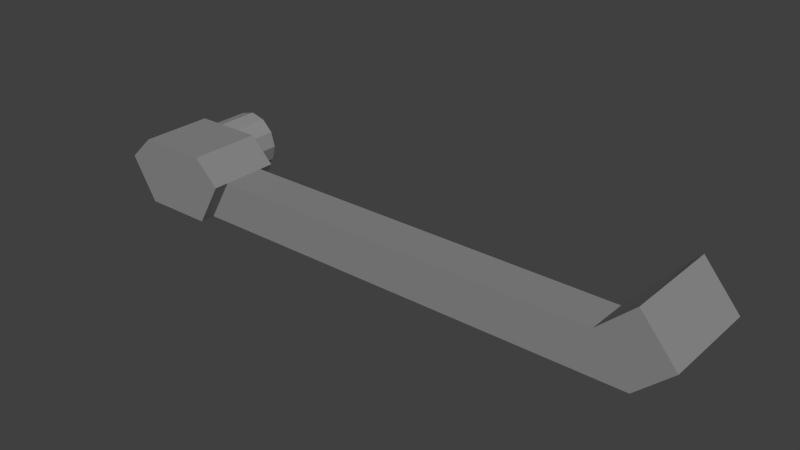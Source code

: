 # Source: arm1.blend  (saved by Blender 2.69.0; exported with 4.5.12 LTS)
import bpy
from mathutils import Matrix  # noqa: F401  (used for matrix-valued properties, if any)

bpy.ops.wm.read_factory_settings(use_empty=True)
scene = bpy.context.scene
scene.name = 'Scene'

# ---- collections
col_collection_1 = bpy.data.collections.new('Collection 1'); scene.collection.children.link(col_collection_1)

# ---- materials (node trees are filled in below, after node groups)
mat_material_013 = bpy.data.materials.new('Material.013')
mat_material_013.alpha_threshold = 0.0
mat_material_013.use_transparent_shadow = False
mat_material_013.diffuse_color = (0.2529, 0.2529, 0.2529, 1.0)
mat_material_013.roughness = 0.5
mat_material_013.specular_intensity = 0.2333
mat_material_013.line_color = (0.0, 0.0, 0.0, 1.0)
mat_material_003 = bpy.data.materials.new('Material.003')
mat_material_003.alpha_threshold = 0.0
mat_material_003.use_transparent_shadow = False
mat_material_003.diffuse_color = (0.281, 0.281, 0.281, 1.0)
mat_material_003.roughness = 0.5
mat_material_003.specular_intensity = 1.0
mat_material_003.line_color = (0.0, 0.0, 0.0, 1.0)

# ---- material node trees

# ---- world
world_world = bpy.data.worlds.new('World'); scene.world = world_world
world_world.color = (0.05088, 0.05088, 0.05088)
world_world.use_sun_shadow = False
world_world.sun_shadow_jitter_overblur = 0.0
world_world.cycles.sampling_method = 'MANUAL'
world_world.cycles.sample_map_resolution = 256

# ---- meshes
me_cube = bpy.data.meshes.new('Cube')
me_cube.from_pydata([(-0.418, -0.2137, -0.889), (-0.418, 1.594, -0.889), (1.152, 1.594, -0.889), (1.152, -0.2137, -0.889), (-0.418, -0.2137, 0.7817), (-0.418, 1.594, 0.7817), (1.152, 1.594, 0.7817), (1.152, -0.2137, 0.7817), (-0.9902, -0.2137, 0.1755), (-0.9902, 1.594, 0.1755), (1.699, 1.594, 0.1764), (1.699, -0.2137, 0.1764), (1.699, 0.1599, 0.1764), (1.152, 0.1599, -0.889), (1.699, 1.22, 0.1764), (1.152, 1.22, -0.889), (10.6, 0.1599, 0.1764), (11.4, 0.1599, -0.889), (10.6, 1.22, 0.1764), (11.4, 1.22, -0.889), (11.14, 2.701, 0.7155), (11.94, 2.701, -0.3499), (11.4, 2.701, 0.9944), (12.2, 2.701, -0.07103), (11.4, 0.1599, 0.9944), (12.2, 0.1599, -0.07103)], [], [(5, 6, 10, 2, 1, 9), (7, 6, 5, 4), (4, 5, 9, 8), (1, 0, 8, 9), (3, 13, 12, 11), (0, 1, 2, 15, 13, 3), (7, 4, 8, 0, 3, 11), (6, 7, 11, 12, 14, 10), (15, 2, 10, 14), (14, 12, 16, 18), (12, 13, 17, 16), (15, 14, 18, 19), (13, 15, 19, 17), (19, 21, 23, 25, 17), (21, 20, 22, 23), (23, 22, 24, 25), (16, 24, 22, 20, 18), (17, 25, 24, 16), (19, 18, 20, 21)])
me_cube.materials.append(mat_material_013)
me_cube.use_remesh_preserve_volume = False
me_cube.use_remesh_preserve_attributes = False
me_cube.use_mirror_vertex_groups = False
me_cube.update()
me_cylinder_066 = bpy.data.meshes.new('Cylinder.066')
me_cylinder_066.from_pydata([(-1.504e-07, 1.0, -1.26), (1.987e-07, 1.0, 1.26), (0.5, 0.866, -1.26), (0.5, 0.866, 1.26), (0.866, 0.5, -1.26), (0.866, 0.5, 1.26), (1.0, 9.537e-08, -1.26), (1.0, 9.537e-08, 1.26), (0.866, -0.5, -1.26), (0.866, -0.5, 1.26), (0.5, -0.866, -1.26), (0.5, -0.866, 1.26), (6.066e-10, -1.0, -1.26), (3.497e-07, -1.0, 1.26), (-0.5, -0.866, -1.26), (-0.5, -0.866, 1.26), (-0.866, -0.5, -1.26), (-0.866, -0.5, 1.26), (-1.0, -3.258e-07, -1.26), (-1.0, -3.258e-07, 1.26), (-0.866, 0.5, -1.26), (-0.866, 0.5, 1.26), (-0.5, 0.866, -1.26), (-0.5, 0.866, 1.26)], [], [(0, 1, 3, 2), (2, 3, 5, 4), (4, 5, 7, 6), (6, 7, 9, 8), (8, 9, 11, 10), (10, 11, 13, 12), (12, 13, 15, 14), (14, 15, 17, 16), (16, 17, 19, 18), (18, 19, 21, 20), (3, 1, 23, 21, 19, 17, 15, 13, 11, 9, 7, 5), (22, 23, 1, 0), (20, 21, 23, 22), (0, 2, 4, 6, 8, 10, 12, 14, 16, 18, 20, 22)])
me_cylinder_066.materials.append(mat_material_003)
me_cylinder_066.use_remesh_preserve_volume = False
me_cylinder_066.use_remesh_preserve_attributes = False
me_cylinder_066.use_mirror_vertex_groups = False
me_cylinder_066.update()

# ---- objects
ob_cube_001 = bpy.data.objects.new('Cube.001', me_cube)
ob_steel_part_015 = bpy.data.objects.new('Steel_part.015', me_cylinder_066)

# ---- transforms, parenting, visibility, modifiers, constraints
ob_cube_001.location = (-0.01608, -0.02861, 0.004077)
ob_cube_001.scale = (0.04586, 0.04106, 0.04106)
ob_cube_001.lineart.crease_threshold = 0.0
ob_steel_part_015.location = (-0.01487, 0.04722, 0.001966)
ob_steel_part_015.rotation_euler = (1.571, 1.571, 0.0)
ob_steel_part_015.scale = (0.03087, 0.03087, 0.03087)
ob_steel_part_015.lineart.crease_threshold = 0.0

# ---- collection membership
col_collection_1.objects.link(ob_cube_001)
col_collection_1.objects.link(ob_steel_part_015)

# ---- scene / render settings (as saved in the file)
scene.frame_start = 1; scene.frame_end = 250; scene.frame_set(1)
scene.render.engine = 'BLENDER_EEVEE_NEXT'
scene.render.image_settings.compression = 90
scene.render.resolution_percentage = 50
scene.render.dither_intensity = 0.0
scene.cycles.use_denoising = False
scene.cycles.samples = 10
scene.cycles.sampling_pattern = 'TABULATED_SOBOL'
scene.cycles.light_sampling_threshold = 0.0
scene.cycles.use_adaptive_sampling = False
scene.cycles.use_light_tree = False
scene.cycles.blur_glossy = 0.0
scene.cycles.volume_bounces = 1
scene.cycles.pixel_filter_type = 'GAUSSIAN'
scene.cycles.sample_clamp_indirect = 0.0
scene.view_settings.view_transform = 'Standard'
bpy.context.view_layer.update()

# ---- added for rendering (the .blend has no active camera and no usable light): camera, sun
cam_auto = bpy.data.cameras.new('AutoCamera')
cam_auto.lens = 50.0
cam_auto.sensor_width = 36.0
cam_auto.clip_end = 1000.0
ob_auto_camera = bpy.data.objects.new('AutoCamera', cam_auto)
scene.collection.objects.link(ob_auto_camera)
ob_auto_camera.location = (0.816578, -0.666403, 0.466751)
ob_auto_camera.rotation_euler = (1.09748, -7.21219e-08, 0.694738)
scene.camera = ob_auto_camera
light_auto_sun = bpy.data.lights.new('AutoSun', 'SUN')
light_auto_sun.energy = 3.0
light_auto_sun.angle = 0.0523599
ob_auto_sun = bpy.data.objects.new('AutoSun', light_auto_sun)
scene.collection.objects.link(ob_auto_sun)
ob_auto_sun.rotation_euler = (0.872665, 0.174533, 0.523599)
bpy.context.view_layer.update()
